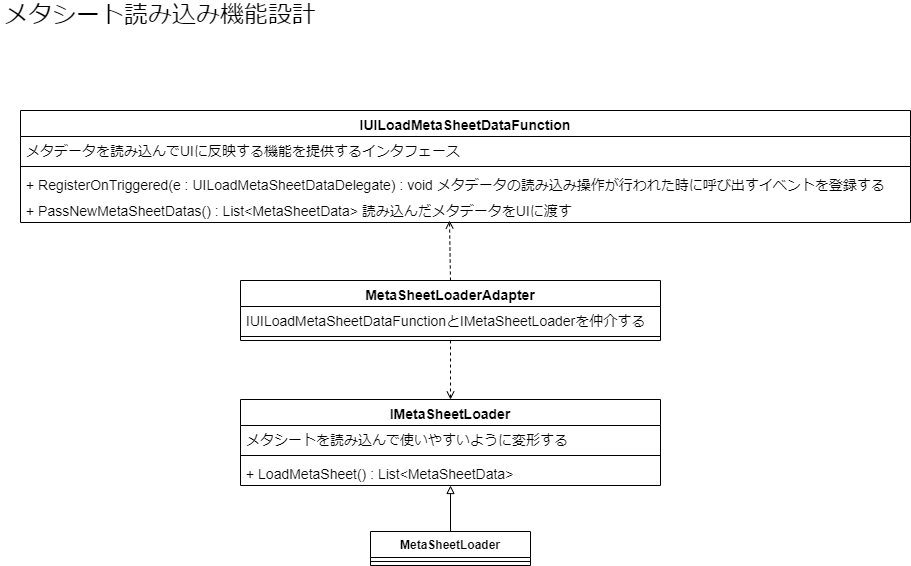

The diagram above was exported from draw.io. Its source (the exported page's mxGraphModel, read from the mxfile embedded in the PNG):
<mxGraphModel dx="1102" dy="865" grid="1" gridSize="10" guides="1" tooltips="1" connect="1" arrows="1" fold="1" page="1" pageScale="1" pageWidth="827" pageHeight="1169" math="0" shadow="0">
  <root>
    <mxCell id="0" />
    <mxCell id="1" parent="0" />
    <mxCell id="mQdgHPCFIMXobPzV2rsf-1" value="MetaSheetLoader" style="swimlane;fontStyle=1;align=center;verticalAlign=top;childLayout=stackLayout;horizontal=1;startSize=26;horizontalStack=0;resizeParent=1;resizeParentMax=0;resizeLast=0;collapsible=1;marginBottom=0;" vertex="1" parent="1">
      <mxGeometry x="390" y="541" width="160" height="34" as="geometry" />
    </mxCell>
    <mxCell id="mQdgHPCFIMXobPzV2rsf-3" value="" style="line;strokeWidth=1;fillColor=none;align=left;verticalAlign=middle;spacingTop=-1;spacingLeft=3;spacingRight=3;rotatable=0;labelPosition=right;points=[];portConstraint=eastwest;" vertex="1" parent="mQdgHPCFIMXobPzV2rsf-1">
      <mxGeometry y="26" width="160" height="8" as="geometry" />
    </mxCell>
    <mxCell id="mQdgHPCFIMXobPzV2rsf-5" value="メタシート読み込み機能設計" style="text;html=1;strokeColor=none;fillColor=none;align=center;verticalAlign=middle;whiteSpace=wrap;rounded=0;fontSize=24;" vertex="1" parent="1">
      <mxGeometry x="20" y="10" width="320" height="30" as="geometry" />
    </mxCell>
    <mxCell id="mQdgHPCFIMXobPzV2rsf-10" value="MetaSheetLoaderAdapter" style="swimlane;fontStyle=1;align=center;verticalAlign=top;childLayout=stackLayout;horizontal=1;startSize=26;horizontalStack=0;resizeParent=1;resizeParentMax=0;resizeLast=0;collapsible=1;marginBottom=0;fontSize=14;" vertex="1" parent="1">
      <mxGeometry x="260" y="290" width="420" height="60" as="geometry" />
    </mxCell>
    <mxCell id="mQdgHPCFIMXobPzV2rsf-11" value="IUILoadMetaSheetDataFunctionとIMetaSheetLoaderを仲介する" style="text;strokeColor=none;fillColor=none;align=left;verticalAlign=top;spacingLeft=4;spacingRight=4;overflow=hidden;rotatable=0;points=[[0,0.5],[1,0.5]];portConstraint=eastwest;fontSize=14;" vertex="1" parent="mQdgHPCFIMXobPzV2rsf-10">
      <mxGeometry y="26" width="420" height="26" as="geometry" />
    </mxCell>
    <mxCell id="mQdgHPCFIMXobPzV2rsf-12" value="" style="line;strokeWidth=1;fillColor=none;align=left;verticalAlign=middle;spacingTop=-1;spacingLeft=3;spacingRight=3;rotatable=0;labelPosition=right;points=[];portConstraint=eastwest;fontSize=24;" vertex="1" parent="mQdgHPCFIMXobPzV2rsf-10">
      <mxGeometry y="52" width="420" height="8" as="geometry" />
    </mxCell>
    <mxCell id="mQdgHPCFIMXobPzV2rsf-14" value="IUILoadMetaSheetDataFunction" style="swimlane;fontStyle=1;align=center;verticalAlign=top;childLayout=stackLayout;horizontal=1;startSize=26;horizontalStack=0;resizeParent=1;resizeParentMax=0;resizeLast=0;collapsible=1;marginBottom=0;fontSize=14;" vertex="1" parent="1">
      <mxGeometry x="40" y="120" width="890" height="112" as="geometry" />
    </mxCell>
    <mxCell id="mQdgHPCFIMXobPzV2rsf-15" value="メタデータを読み込んでUIに反映する機能を提供するインタフェース" style="text;strokeColor=none;fillColor=none;align=left;verticalAlign=top;spacingLeft=4;spacingRight=4;overflow=hidden;rotatable=0;points=[[0,0.5],[1,0.5]];portConstraint=eastwest;fontSize=14;" vertex="1" parent="mQdgHPCFIMXobPzV2rsf-14">
      <mxGeometry y="26" width="890" height="26" as="geometry" />
    </mxCell>
    <mxCell id="mQdgHPCFIMXobPzV2rsf-16" value="" style="line;strokeWidth=1;fillColor=none;align=left;verticalAlign=middle;spacingTop=-1;spacingLeft=3;spacingRight=3;rotatable=0;labelPosition=right;points=[];portConstraint=eastwest;fontSize=24;" vertex="1" parent="mQdgHPCFIMXobPzV2rsf-14">
      <mxGeometry y="52" width="890" height="8" as="geometry" />
    </mxCell>
    <mxCell id="mQdgHPCFIMXobPzV2rsf-17" value="+ RegisterOnTriggered(e : UILoadMetaSheetDataDelegate) : void メタデータの読み込み操作が行われた時に呼び出すイベントを登録する" style="text;strokeColor=none;fillColor=none;align=left;verticalAlign=top;spacingLeft=4;spacingRight=4;overflow=hidden;rotatable=0;points=[[0,0.5],[1,0.5]];portConstraint=eastwest;fontSize=14;" vertex="1" parent="mQdgHPCFIMXobPzV2rsf-14">
      <mxGeometry y="60" width="890" height="26" as="geometry" />
    </mxCell>
    <mxCell id="mQdgHPCFIMXobPzV2rsf-18" value="+ PassNewMetaSheetDatas() : List&lt;MetaSheetData&gt; 読み込んだメタデータをUIに渡す" style="text;strokeColor=none;fillColor=none;align=left;verticalAlign=top;spacingLeft=4;spacingRight=4;overflow=hidden;rotatable=0;points=[[0,0.5],[1,0.5]];portConstraint=eastwest;fontSize=14;" vertex="1" parent="mQdgHPCFIMXobPzV2rsf-14">
      <mxGeometry y="86" width="890" height="26" as="geometry" />
    </mxCell>
    <mxCell id="mQdgHPCFIMXobPzV2rsf-19" value="" style="endArrow=open;html=1;rounded=0;fontSize=14;exitX=0.5;exitY=0;exitDx=0;exitDy=0;entryX=0.482;entryY=0.923;entryDx=0;entryDy=0;entryPerimeter=0;dashed=1;endFill=0;" edge="1" parent="1" source="mQdgHPCFIMXobPzV2rsf-10" target="mQdgHPCFIMXobPzV2rsf-18">
      <mxGeometry width="50" height="50" relative="1" as="geometry">
        <mxPoint x="350" y="250" as="sourcePoint" />
        <mxPoint x="470" y="250" as="targetPoint" />
      </mxGeometry>
    </mxCell>
    <mxCell id="mQdgHPCFIMXobPzV2rsf-20" value="" style="endArrow=open;html=1;rounded=0;fontSize=14;entryX=0.5;entryY=0;entryDx=0;entryDy=0;dashed=1;endFill=0;exitX=0.5;exitY=1;exitDx=0;exitDy=0;" edge="1" parent="1" source="mQdgHPCFIMXobPzV2rsf-10" target="mQdgHPCFIMXobPzV2rsf-22">
      <mxGeometry width="50" height="50" relative="1" as="geometry">
        <mxPoint x="470.21000000000004" y="376.5980000000004" as="sourcePoint" />
        <mxPoint x="470" y="430" as="targetPoint" />
      </mxGeometry>
    </mxCell>
    <mxCell id="mQdgHPCFIMXobPzV2rsf-21" value="" style="endArrow=block;html=1;rounded=0;fontSize=14;entryX=0.5;entryY=1;entryDx=0;entryDy=0;endFill=0;exitX=0.5;exitY=0;exitDx=0;exitDy=0;" edge="1" parent="1" source="mQdgHPCFIMXobPzV2rsf-1">
      <mxGeometry width="50" height="50" relative="1" as="geometry">
        <mxPoint x="480.21000000000004" y="417.5980000000004" as="sourcePoint" />
        <mxPoint x="470" y="495" as="targetPoint" />
      </mxGeometry>
    </mxCell>
    <mxCell id="mQdgHPCFIMXobPzV2rsf-22" value="IMetaSheetLoader" style="swimlane;fontStyle=1;align=center;verticalAlign=top;childLayout=stackLayout;horizontal=1;startSize=26;horizontalStack=0;resizeParent=1;resizeParentMax=0;resizeLast=0;collapsible=1;marginBottom=0;fontSize=14;" vertex="1" parent="1">
      <mxGeometry x="260" y="409" width="420" height="86" as="geometry" />
    </mxCell>
    <mxCell id="mQdgHPCFIMXobPzV2rsf-23" value="メタシートを読み込んで使いやすいように変形する" style="text;strokeColor=none;fillColor=none;align=left;verticalAlign=top;spacingLeft=4;spacingRight=4;overflow=hidden;rotatable=0;points=[[0,0.5],[1,0.5]];portConstraint=eastwest;fontSize=14;" vertex="1" parent="mQdgHPCFIMXobPzV2rsf-22">
      <mxGeometry y="26" width="420" height="26" as="geometry" />
    </mxCell>
    <mxCell id="mQdgHPCFIMXobPzV2rsf-24" value="" style="line;strokeWidth=1;fillColor=none;align=left;verticalAlign=middle;spacingTop=-1;spacingLeft=3;spacingRight=3;rotatable=0;labelPosition=right;points=[];portConstraint=eastwest;fontSize=24;" vertex="1" parent="mQdgHPCFIMXobPzV2rsf-22">
      <mxGeometry y="52" width="420" height="8" as="geometry" />
    </mxCell>
    <mxCell id="mQdgHPCFIMXobPzV2rsf-25" value="+ LoadMetaSheet() : List&lt;MetaSheetData&gt;" style="text;strokeColor=none;fillColor=none;align=left;verticalAlign=top;spacingLeft=4;spacingRight=4;overflow=hidden;rotatable=0;points=[[0,0.5],[1,0.5]];portConstraint=eastwest;fontSize=14;" vertex="1" parent="mQdgHPCFIMXobPzV2rsf-22">
      <mxGeometry y="60" width="420" height="26" as="geometry" />
    </mxCell>
  </root>
</mxGraphModel>